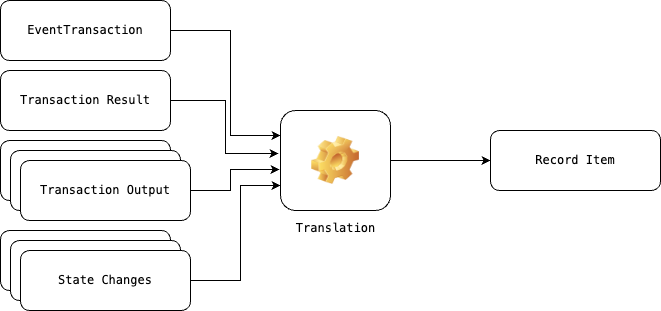

The diagram above was exported from draw.io. Its source (the exported page's mxGraphModel, read from the mxfile embedded in the PNG):
<mxGraphModel dx="3174" dy="1028" grid="1" gridSize="10" guides="1" tooltips="1" connect="1" arrows="1" fold="1" page="1" pageScale="1" pageWidth="1100" pageHeight="850" background="#FFFFFF" math="0" shadow="0">
  <root>
    <mxCell id="0" />
    <mxCell id="1" parent="0" />
    <mxCell id="MugrbUD94sqgvd3sc8gk-6" value="&lt;font face=&quot;monospace&quot;&gt;EventTransaction&lt;/font&gt;" style="rounded=1;whiteSpace=wrap;html=1;" vertex="1" parent="1">
      <mxGeometry x="-110" y="410" width="170" height="60" as="geometry" />
    </mxCell>
    <mxCell id="MugrbUD94sqgvd3sc8gk-8" value="&lt;font face=&quot;monospace&quot;&gt;Transaction Result&lt;/font&gt;" style="rounded=1;whiteSpace=wrap;html=1;" vertex="1" parent="1">
      <mxGeometry x="-110" y="480" width="170" height="60" as="geometry" />
    </mxCell>
    <mxCell id="MugrbUD94sqgvd3sc8gk-9" value="&lt;font face=&quot;monospace&quot;&gt;Transaction Output&lt;/font&gt;" style="rounded=1;whiteSpace=wrap;html=1;" vertex="1" parent="1">
      <mxGeometry x="-110" y="550" width="170" height="60" as="geometry" />
    </mxCell>
    <mxCell id="MugrbUD94sqgvd3sc8gk-22" style="edgeStyle=orthogonalEdgeStyle;rounded=0;orthogonalLoop=1;jettySize=auto;html=1;exitX=1;exitY=0.5;exitDx=0;exitDy=0;entryX=0;entryY=0.75;entryDx=0;entryDy=0;" edge="1" parent="1" source="MugrbUD94sqgvd3sc8gk-10" target="MugrbUD94sqgvd3sc8gk-15">
      <mxGeometry relative="1" as="geometry">
        <Array as="points">
          <mxPoint x="130" y="690" />
          <mxPoint x="130" y="595" />
        </Array>
      </mxGeometry>
    </mxCell>
    <mxCell id="MugrbUD94sqgvd3sc8gk-10" value="&lt;font face=&quot;monospace&quot;&gt;State Changes&lt;/font&gt;" style="rounded=1;whiteSpace=wrap;html=1;" vertex="1" parent="1">
      <mxGeometry x="-110" y="640" width="170" height="60" as="geometry" />
    </mxCell>
    <mxCell id="MugrbUD94sqgvd3sc8gk-12" value="&lt;font face=&quot;monospace&quot;&gt;Record Item&lt;/font&gt;" style="rounded=1;whiteSpace=wrap;html=1;" vertex="1" parent="1">
      <mxGeometry x="380" y="540" width="170" height="60" as="geometry" />
    </mxCell>
    <mxCell id="MugrbUD94sqgvd3sc8gk-23" style="edgeStyle=orthogonalEdgeStyle;rounded=0;orthogonalLoop=1;jettySize=auto;html=1;exitX=1;exitY=0.5;exitDx=0;exitDy=0;" edge="1" parent="1" source="MugrbUD94sqgvd3sc8gk-15" target="MugrbUD94sqgvd3sc8gk-12">
      <mxGeometry relative="1" as="geometry" />
    </mxCell>
    <mxCell id="MugrbUD94sqgvd3sc8gk-15" value="&lt;font face=&quot;monospace&quot;&gt;Translation&lt;/font&gt;" style="icon;html=1;image=img/clipart/Gear_128x128.png" vertex="1" parent="1">
      <mxGeometry x="170" y="520" width="110" height="100" as="geometry" />
    </mxCell>
    <mxCell id="MugrbUD94sqgvd3sc8gk-19" style="edgeStyle=orthogonalEdgeStyle;rounded=0;orthogonalLoop=1;jettySize=auto;html=1;entryX=0;entryY=0.25;entryDx=0;entryDy=0;" edge="1" parent="1" source="MugrbUD94sqgvd3sc8gk-6" target="MugrbUD94sqgvd3sc8gk-15">
      <mxGeometry relative="1" as="geometry">
        <Array as="points">
          <mxPoint x="120" y="440" />
          <mxPoint x="120" y="545" />
        </Array>
      </mxGeometry>
    </mxCell>
    <mxCell id="MugrbUD94sqgvd3sc8gk-20" style="edgeStyle=orthogonalEdgeStyle;rounded=0;orthogonalLoop=1;jettySize=auto;html=1;entryX=-0.018;entryY=0.43;entryDx=0;entryDy=0;entryPerimeter=0;" edge="1" parent="1" source="MugrbUD94sqgvd3sc8gk-8" target="MugrbUD94sqgvd3sc8gk-15">
      <mxGeometry relative="1" as="geometry" />
    </mxCell>
    <mxCell id="MugrbUD94sqgvd3sc8gk-21" style="edgeStyle=orthogonalEdgeStyle;rounded=0;orthogonalLoop=1;jettySize=auto;html=1;entryX=-0.009;entryY=0.59;entryDx=0;entryDy=0;entryPerimeter=0;exitX=1;exitY=0.5;exitDx=0;exitDy=0;" edge="1" parent="1" source="MugrbUD94sqgvd3sc8gk-28" target="MugrbUD94sqgvd3sc8gk-15">
      <mxGeometry relative="1" as="geometry">
        <Array as="points">
          <mxPoint x="120" y="600" />
          <mxPoint x="120" y="579" />
        </Array>
      </mxGeometry>
    </mxCell>
    <mxCell id="MugrbUD94sqgvd3sc8gk-26" value="&lt;font face=&quot;monospace&quot;&gt;Transaction Output&lt;/font&gt;" style="rounded=1;whiteSpace=wrap;html=1;" vertex="1" parent="1">
      <mxGeometry x="-100" y="560" width="170" height="60" as="geometry" />
    </mxCell>
    <mxCell id="MugrbUD94sqgvd3sc8gk-28" value="&lt;font face=&quot;monospace&quot;&gt;Transaction Output&lt;/font&gt;" style="rounded=1;whiteSpace=wrap;html=1;" vertex="1" parent="1">
      <mxGeometry x="-90" y="570" width="170" height="60" as="geometry" />
    </mxCell>
    <mxCell id="MugrbUD94sqgvd3sc8gk-29" value="&lt;font face=&quot;monospace&quot;&gt;State Changes&lt;/font&gt;" style="rounded=1;whiteSpace=wrap;html=1;" vertex="1" parent="1">
      <mxGeometry x="-100" y="650" width="170" height="60" as="geometry" />
    </mxCell>
    <mxCell id="MugrbUD94sqgvd3sc8gk-30" value="&lt;font face=&quot;monospace&quot;&gt;State Changes&lt;/font&gt;" style="rounded=1;whiteSpace=wrap;html=1;" vertex="1" parent="1">
      <mxGeometry x="-90" y="660" width="170" height="60" as="geometry" />
    </mxCell>
  </root>
</mxGraphModel>